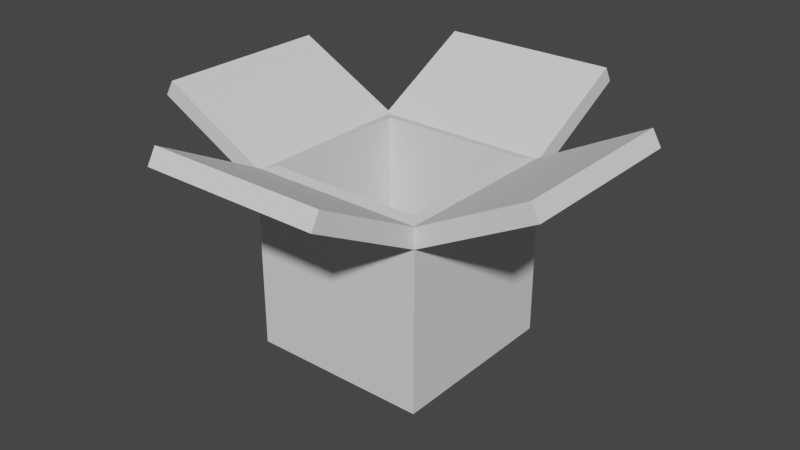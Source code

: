 # Source: Box.blend  (saved by Blender 2.92.15; exported with 4.5.12 LTS)
import bpy
from mathutils import Matrix  # noqa: F401  (used for matrix-valued properties, if any)

bpy.ops.wm.read_factory_settings(use_empty=True)
scene = bpy.context.scene
scene.name = 'Scene'

# ---- collections
col_collection = bpy.data.collections.new('Collection'); scene.collection.children.link(col_collection)

# ---- materials (node trees are filled in below, after node groups)
mat_material = bpy.data.materials.new('Material')
mat_material.alpha_threshold = 0.0
mat_material.use_transparent_shadow = False
mat_material.line_color = (0.0, 0.0, 0.0, 1.0)

# ---- material node trees
mat_material.use_nodes = True; mat_material.node_tree.nodes.clear()
_N = mat_material.node_tree.nodes; _L = mat_material.node_tree.links
n0 = _N.new('ShaderNodeOutputMaterial'); n0.name = 'Material Output'; n0.location = (300, 300)
n1 = _N.new('ShaderNodeBsdfPrincipled'); n1.name = 'Principled BSDF'; n1.location = (10, 300)
n1.distribution = 'GGX'
n1.subsurface_method = 'BURLEY'
n1.inputs[2].default_value = 0.4
n1.inputs[3].default_value = 1.45
n1.inputs[27].default_value = (0.0, 0.0, 0.0, 1.0)
n1.inputs[28].default_value = 1.0
_L.new(n1.outputs[0], n0.inputs[0])
n0.is_active_output = True

# ---- world
world_world = bpy.data.worlds.new('World'); scene.world = world_world
world_world.use_nodes = True; world_world.node_tree.nodes.clear()
_N = world_world.node_tree.nodes; _L = world_world.node_tree.links
n0 = _N.new('ShaderNodeOutputWorld'); n0.name = 'World Output'; n0.location = (300, 300)
n1 = _N.new('ShaderNodeBackground'); n1.name = 'Background'; n1.location = (10, 300)
n1.inputs[0].default_value = (0.05088, 0.05088, 0.05088, 1.0)
_L.new(n1.outputs[0], n0.inputs[0])
n0.is_active_output = True
world_world.color = (0.05088, 0.05088, 0.05088)
world_world.use_sun_shadow = False
world_world.sun_shadow_jitter_overblur = 0.0

# ---- meshes
me_cube = bpy.data.meshes.new('Cube')
me_cube.from_pydata([(1.0, 1.0, 1.0), (1.0, 1.0, -1.0), (1.0, -1.0, 1.0), (1.0, -1.0, -1.0), (-1.0, 1.0, 1.0), (-1.0, 1.0, -1.0), (-1.0, -1.0, 1.0), (-1.0, -1.0, -1.0), (0.8451, -0.8451, 1.032), (-0.8451, -0.8451, 1.032), (0.8451, 0.8451, 1.032), (-0.8451, 0.8451, 1.032), (0.8451, -0.8451, -0.7363), (-0.8451, -0.8451, -0.7363), (0.8451, 0.8451, -0.7363), (-0.8451, 0.8451, -0.7363)], [], [(2, 0, 10, 8), (3, 2, 6, 7), (7, 6, 4, 5), (5, 1, 3, 7), (1, 0, 2, 3), (5, 4, 0, 1), (11, 9, 13, 15), (0, 4, 11, 10), (6, 2, 8, 9), (4, 6, 9, 11), (14, 15, 13, 12), (9, 8, 12, 13), (10, 11, 15, 14), (8, 10, 14, 12)])
_uv = me_cube.uv_layers.new(name='UVMap')
_uv.uv.foreach_set('vector', [0.0, 0.271, 0.0, 0.0, 0.02099, 0.02099, 0.02099, 0.25, 0.271, 0.271, 0.271, 0.542, 0.0, 0.542, 0.0, 0.271, 0.542, 0.0, 0.542, 0.271, 0.271, 0.271, 0.271, 0.0, 0.271, 0.271, 0.542, 0.271, 0.542, 0.542, 0.271, 0.542, 0.271, 0.542, 0.271, 0.813, 0.0, 0.813, 0.0, 0.542, 0.813, 0.0, 0.813, 0.271, 0.542, 0.271, 0.542, 0.0, 0.771, 0.9899, 0.542, 0.9899, 0.542, 0.7503, 0.771, 0.7503, 0.0, 0.0, 0.271, 0.0, 0.25, 0.02099, 0.02099, 0.02099, 0.271, 0.271, 0.0, 0.271, 0.02099, 0.25, 0.25, 0.25, 0.271, 0.0, 0.271, 0.271, 0.25, 0.25, 0.25, 0.02099, 0.771, 0.271, 1.0, 0.271, 1.0, 0.5, 0.771, 0.5, 0.771, 0.7503, 0.542, 0.7503, 0.542, 0.5106, 0.771, 0.5106, 0.5, 0.7816, 0.271, 0.7816, 0.271, 0.542, 0.5, 0.542, 0.771, 0.5106, 0.542, 0.5106, 0.542, 0.271, 0.771, 0.271])
me_cube.materials.append(mat_material)
me_cube.use_remesh_preserve_volume = False
me_cube.use_remesh_preserve_attributes = False
me_cube.use_mirror_vertex_groups = False
me_cube.update()
me_cube_001 = bpy.data.meshes.new('Cube.001')
me_cube_001.from_pydata([(-1.0, -0.9556, -1.225), (-1.0, -2.287, -0.5243), (-1.0, -0.8555, -1.052), (-1.0, -2.187, -0.3512), (1.0, -0.9556, -1.225), (1.0, -2.287, -0.5243), (1.0, -0.8555, -1.052), (1.0, -2.187, -0.3512)], [], [(0, 1, 3, 2), (2, 3, 7, 6), (6, 7, 5, 4), (4, 5, 1, 0), (2, 6, 4, 0), (7, 3, 1, 5)])
_uv = me_cube_001.uv_layers.new(name='UVMap')
_uv.uv.foreach_set('vector', [0.375, 0.0, 0.625, 0.0, 0.625, 0.25, 0.375, 0.25, 0.375, 0.25, 0.625, 0.25, 0.625, 0.5, 0.375, 0.5, 0.375, 0.5, 0.625, 0.5, 0.625, 0.75, 0.375, 0.75, 0.375, 0.75, 0.625, 0.75, 0.625, 1.0, 0.375, 1.0, 0.125, 0.5, 0.375, 0.5, 0.375, 0.75, 0.125, 0.75, 0.625, 0.5, 0.875, 0.5, 0.875, 0.75, 0.625, 0.75])
me_cube_001.use_remesh_fix_poles = True
me_cube_001.use_remesh_preserve_attributes = False
me_cube_001.use_mirror_vertex_groups = False
me_cube_001.update()
me_cube_002 = bpy.data.meshes.new('Cube.002')
me_cube_002.from_pydata([(-1.0, -0.9556, -1.225), (-1.0, -2.287, -0.5243), (-1.0, -0.8555, -1.052), (-1.0, -2.187, -0.3512), (1.0, -0.9556, -1.225), (1.0, -2.287, -0.5243), (1.0, -0.8555, -1.052), (1.0, -2.187, -0.3512)], [], [(0, 1, 3, 2), (2, 3, 7, 6), (6, 7, 5, 4), (4, 5, 1, 0), (2, 6, 4, 0), (7, 3, 1, 5)])
_uv = me_cube_002.uv_layers.new(name='UVMap')
_uv.uv.foreach_set('vector', [0.375, 0.0, 0.625, 0.0, 0.625, 0.25, 0.375, 0.25, 0.375, 0.25, 0.625, 0.25, 0.625, 0.5, 0.375, 0.5, 0.375, 0.5, 0.625, 0.5, 0.625, 0.75, 0.375, 0.75, 0.375, 0.75, 0.625, 0.75, 0.625, 1.0, 0.375, 1.0, 0.125, 0.5, 0.375, 0.5, 0.375, 0.75, 0.125, 0.75, 0.625, 0.5, 0.875, 0.5, 0.875, 0.75, 0.625, 0.75])
me_cube_002.use_remesh_fix_poles = True
me_cube_002.use_remesh_preserve_attributes = False
me_cube_002.use_mirror_vertex_groups = False
me_cube_002.update()

# ---- objects
ob_cube = bpy.data.objects.new('Cube', me_cube)
ob_cube_001 = bpy.data.objects.new('Cube.001', me_cube_001)
ob_cube_002 = bpy.data.objects.new('Cube.002', me_cube_002)

# ---- transforms, parenting, visibility, modifiers, constraints
ob_cube.location = (0.0, 0.0, 0.0)
ob_cube.lock_rotations_4d = False
ob_cube.empty_display_type = 'ARROWS'
ob_cube.lineart.crease_threshold = 0.0
ob_cube_001.location = (0.0, 0.0, 2.0)
ob_cube_001.lineart.crease_threshold = 0.0
_m = ob_cube_001.modifiers.new('Mirror', 'MIRROR')
_m.use_axis = (False, True, False)
ob_cube_002.location = (0.0, 0.0, 2.0)
ob_cube_002.rotation_euler = (0.0, 0.0, 1.571)
ob_cube_002.lineart.crease_threshold = 0.0
_m = ob_cube_002.modifiers.new('Mirror', 'MIRROR')
_m.use_axis = (False, True, False)

# ---- collection membership
col_collection.objects.link(ob_cube)
col_collection.objects.link(ob_cube_001)
col_collection.objects.link(ob_cube_002)

# ---- scene / render settings (as saved in the file)
scene.frame_start = 1; scene.frame_end = 250; scene.frame_set(1)
scene.render.engine = 'BLENDER_EEVEE_NEXT'
scene.cycles.use_denoising = False
scene.cycles.samples = 128
scene.cycles.sampling_pattern = 'TABULATED_SOBOL'
scene.cycles.use_adaptive_sampling = False
scene.cycles.use_light_tree = False
scene.view_settings.view_transform = 'Filmic'
bpy.context.view_layer.update()

# ---- added for rendering (the .blend has no active camera and no usable light): camera, sun
cam_auto = bpy.data.cameras.new('AutoCamera')
cam_auto.lens = 50.0
cam_auto.sensor_width = 36.0
cam_auto.clip_end = 1000.0
ob_auto_camera = bpy.data.objects.new('AutoCamera', cam_auto)
scene.collection.objects.link(ob_auto_camera)
ob_auto_camera.location = (6.46801, -7.76161, 5.49883)
ob_auto_camera.rotation_euler = (1.09748, -7.21219e-08, 0.694738)
scene.camera = ob_auto_camera
light_auto_sun = bpy.data.lights.new('AutoSun', 'SUN')
light_auto_sun.energy = 3.0
light_auto_sun.angle = 0.0523599
ob_auto_sun = bpy.data.objects.new('AutoSun', light_auto_sun)
scene.collection.objects.link(ob_auto_sun)
ob_auto_sun.rotation_euler = (0.872665, 0.174533, 0.523599)
bpy.context.view_layer.update()
